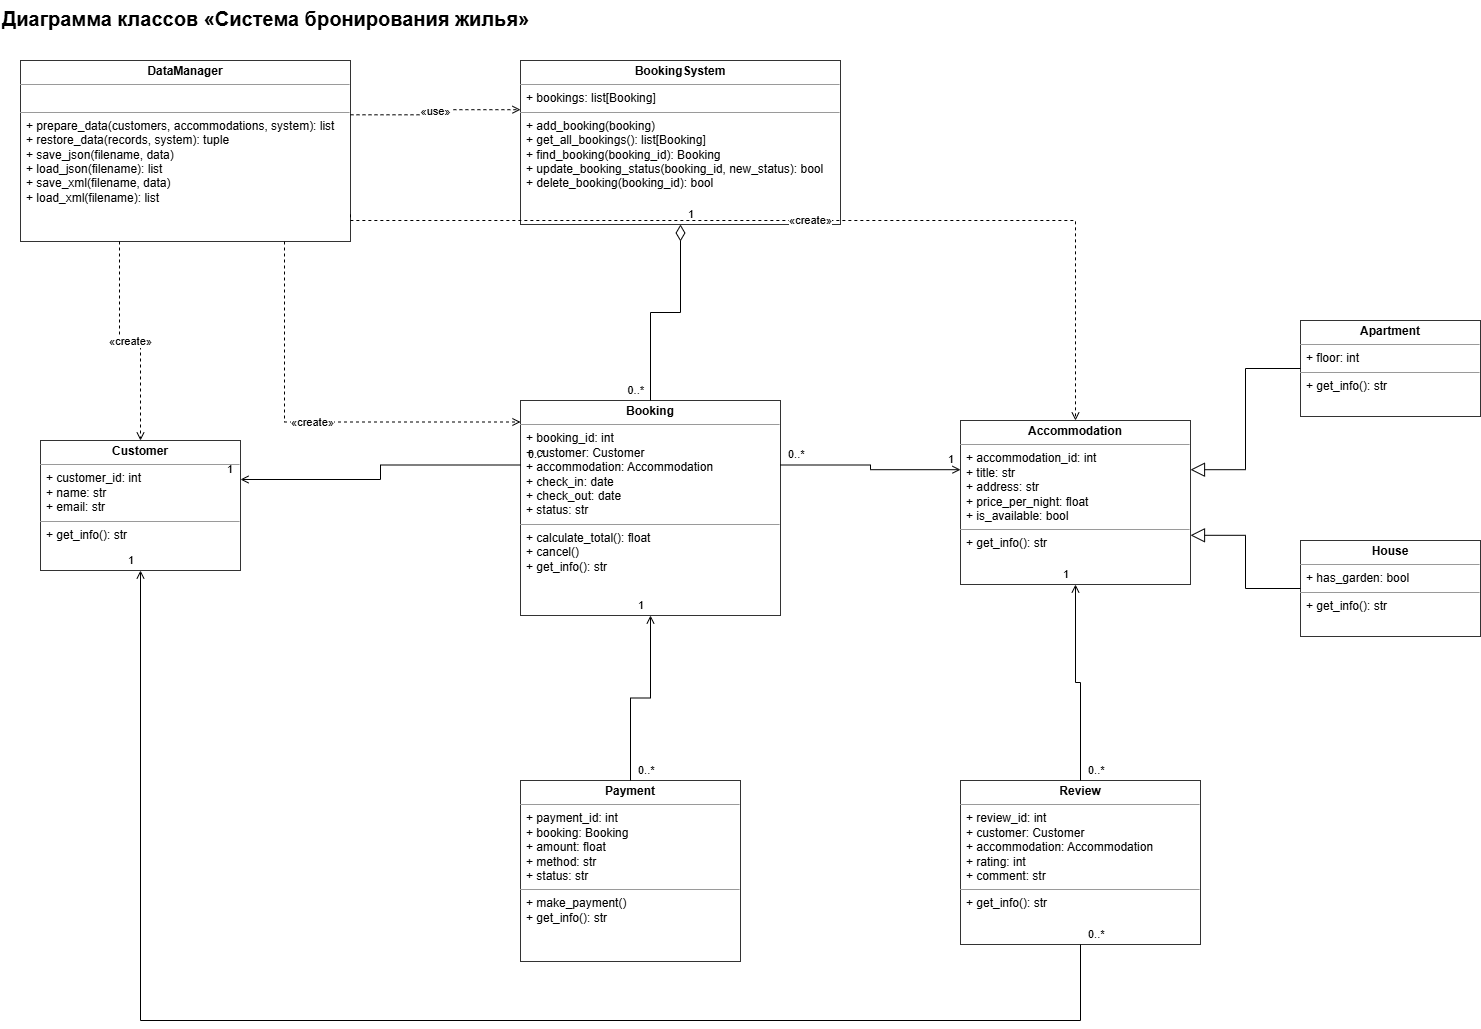

The diagram above was exported from draw.io. Its source (the exported page's mxGraphModel, read from the mxfile embedded in the PNG):
<mxGraphModel dx="1331" dy="1620" grid="1" gridSize="10" guides="1" tooltips="1" connect="1" arrows="1" fold="1" page="0" pageScale="1" pageWidth="827" pageHeight="1169" math="0" shadow="0">
  <root>
    <mxCell id="0" />
    <mxCell id="1" parent="0" />
    <mxCell id="c3" parent="1" style="text;html=1;fontSize=20;fontStyle=1;align=left;verticalAlign=top;" value="Диаграмма классов «Система бронирования жилья»" vertex="1">
      <mxGeometry height="30" width="900" x="40" y="-20" as="geometry" />
    </mxCell>
    <mxCell id="c4" parent="1" style="verticalAlign=top;align=left;overflow=fill;html=1;whiteSpace=wrap;fontSize=12;fillColor=#FFFFFF;strokeColor=#333333;" value="&lt;p style='margin:0;margin-top:4px;text-align:center;'&gt;&lt;b&gt;DataManager&lt;/b&gt;&lt;/p&gt;&lt;hr size='1'/&gt;&lt;p style='margin:0;'&gt;&amp;nbsp;&lt;/p&gt;&lt;hr size='1'/&gt;&lt;p style='margin:0;margin-left:6px;'&gt;+ prepare_data(customers, accommodations, system): list&lt;br/&gt;+ restore_data(records, system): tuple&lt;br/&gt;+ save_json(filename, data)&lt;br/&gt;+ load_json(filename): list&lt;br/&gt;+ save_xml(filename, data)&lt;br/&gt;+ load_xml(filename): list&lt;/p&gt;" vertex="1">
      <mxGeometry height="181" width="330" x="60" y="40" as="geometry" />
    </mxCell>
    <mxCell id="c5" parent="1" style="verticalAlign=top;align=left;overflow=fill;html=1;whiteSpace=wrap;fontSize=12;fillColor=#FFFFFF;strokeColor=#333333;" value="&lt;p style='margin:0;margin-top:4px;text-align:center;'&gt;&lt;b&gt;BookingSystem&lt;/b&gt;&lt;/p&gt;&lt;hr size='1'/&gt;&lt;p style='margin:0;margin-left:6px;'&gt;+ bookings: list[Booking]&lt;/p&gt;&lt;hr size='1'/&gt;&lt;p style='margin:0;margin-left:6px;'&gt;+ add_booking(booking)&lt;br/&gt;+ get_all_bookings(): list[Booking]&lt;br/&gt;+ find_booking(booking_id): Booking&lt;br/&gt;+ update_booking_status(booking_id, new_status): bool&lt;br/&gt;+ delete_booking(booking_id): bool&lt;/p&gt;" vertex="1">
      <mxGeometry height="164" width="320" x="560" y="40" as="geometry" />
    </mxCell>
    <mxCell id="c6" parent="1" style="verticalAlign=top;align=left;overflow=fill;html=1;whiteSpace=wrap;fontSize=12;fillColor=#FFFFFF;strokeColor=#333333;" value="&lt;p style='margin:0;margin-top:4px;text-align:center;'&gt;&lt;b&gt;Customer&lt;/b&gt;&lt;/p&gt;&lt;hr size='1'/&gt;&lt;p style='margin:0;margin-left:6px;'&gt;+ customer_id: int&lt;br/&gt;+ name: str&lt;br/&gt;+ email: str&lt;/p&gt;&lt;hr size='1'/&gt;&lt;p style='margin:0;margin-left:6px;'&gt;+ get_info(): str&lt;/p&gt;" vertex="1">
      <mxGeometry height="130" width="200" x="80" y="420" as="geometry" />
    </mxCell>
    <mxCell id="c7" parent="1" style="verticalAlign=top;align=left;overflow=fill;html=1;whiteSpace=wrap;fontSize=12;fillColor=#FFFFFF;strokeColor=#333333;" value="&lt;p style='margin:0;margin-top:4px;text-align:center;'&gt;&lt;b&gt;Booking&lt;/b&gt;&lt;/p&gt;&lt;hr size='1'/&gt;&lt;p style='margin:0;margin-left:6px;'&gt;+ booking_id: int&lt;br/&gt;+ customer: Customer&lt;br/&gt;+ accommodation: Accommodation&lt;br/&gt;+ check_in: date&lt;br/&gt;+ check_out: date&lt;br/&gt;+ status: str&lt;/p&gt;&lt;hr size='1'/&gt;&lt;p style='margin:0;margin-left:6px;'&gt;+ calculate_total(): float&lt;br/&gt;+ cancel()&lt;br/&gt;+ get_info(): str&lt;/p&gt;" vertex="1">
      <mxGeometry height="215" width="260" x="560" y="380" as="geometry" />
    </mxCell>
    <mxCell id="c8" parent="1" style="verticalAlign=top;align=left;overflow=fill;html=1;whiteSpace=wrap;fontSize=12;fillColor=#FFFFFF;strokeColor=#333333;" value="&lt;p style='margin:0;margin-top:4px;text-align:center;'&gt;&lt;b&gt;Accommodation&lt;/b&gt;&lt;/p&gt;&lt;hr size='1'/&gt;&lt;p style='margin:0;margin-left:6px;'&gt;+ accommodation_id: int&lt;br/&gt;+ title: str&lt;br/&gt;+ address: str&lt;br/&gt;+ price_per_night: float&lt;br/&gt;+ is_available: bool&lt;/p&gt;&lt;hr size='1'/&gt;&lt;p style='margin:0;margin-left:6px;'&gt;+ get_info(): str&lt;/p&gt;" vertex="1">
      <mxGeometry height="164" width="230" x="1000" y="400" as="geometry" />
    </mxCell>
    <mxCell id="c9" parent="1" style="verticalAlign=top;align=left;overflow=fill;html=1;whiteSpace=wrap;fontSize=12;fillColor=#FFFFFF;strokeColor=#333333;" value="&lt;p style='margin:0;margin-top:4px;text-align:center;'&gt;&lt;b&gt;Apartment&lt;/b&gt;&lt;/p&gt;&lt;hr size='1'/&gt;&lt;p style='margin:0;margin-left:6px;'&gt;+ floor: int&lt;/p&gt;&lt;hr size='1'/&gt;&lt;p style='margin:0;margin-left:6px;'&gt;+ get_info(): str&lt;/p&gt;" vertex="1">
      <mxGeometry height="96" width="180" x="1340" y="300" as="geometry" />
    </mxCell>
    <mxCell id="c10" parent="1" style="verticalAlign=top;align=left;overflow=fill;html=1;whiteSpace=wrap;fontSize=12;fillColor=#FFFFFF;strokeColor=#333333;" value="&lt;p style='margin:0;margin-top:4px;text-align:center;'&gt;&lt;b&gt;House&lt;/b&gt;&lt;/p&gt;&lt;hr size='1'/&gt;&lt;p style='margin:0;margin-left:6px;'&gt;+ has_garden: bool&lt;/p&gt;&lt;hr size='1'/&gt;&lt;p style='margin:0;margin-left:6px;'&gt;+ get_info(): str&lt;/p&gt;" vertex="1">
      <mxGeometry height="96" width="180" x="1340" y="520" as="geometry" />
    </mxCell>
    <mxCell id="c11" parent="1" style="verticalAlign=top;align=left;overflow=fill;html=1;whiteSpace=wrap;fontSize=12;fillColor=#FFFFFF;strokeColor=#333333;" value="&lt;p style='margin:0;margin-top:4px;text-align:center;'&gt;&lt;b&gt;Payment&lt;/b&gt;&lt;/p&gt;&lt;hr size='1'/&gt;&lt;p style='margin:0;margin-left:6px;'&gt;+ payment_id: int&lt;br/&gt;+ booking: Booking&lt;br/&gt;+ amount: float&lt;br/&gt;+ method: str&lt;br/&gt;+ status: str&lt;/p&gt;&lt;hr size='1'/&gt;&lt;p style='margin:0;margin-left:6px;'&gt;+ make_payment()&lt;br/&gt;+ get_info(): str&lt;/p&gt;" vertex="1">
      <mxGeometry height="181" width="220" x="560" y="760" as="geometry" />
    </mxCell>
    <mxCell id="c12" parent="1" style="verticalAlign=top;align=left;overflow=fill;html=1;whiteSpace=wrap;fontSize=12;fillColor=#FFFFFF;strokeColor=#333333;" value="&lt;p style='margin:0;margin-top:4px;text-align:center;'&gt;&lt;b&gt;Review&lt;/b&gt;&lt;/p&gt;&lt;hr size='1'/&gt;&lt;p style='margin:0;margin-left:6px;'&gt;+ review_id: int&lt;br/&gt;+ customer: Customer&lt;br/&gt;+ accommodation: Accommodation&lt;br/&gt;+ rating: int&lt;br/&gt;+ comment: str&lt;/p&gt;&lt;hr size='1'/&gt;&lt;p style='margin:0;margin-left:6px;'&gt;+ get_info(): str&lt;/p&gt;" vertex="1">
      <mxGeometry height="164" width="240" x="1000" y="760" as="geometry" />
    </mxCell>
    <mxCell id="c13" edge="1" parent="1" source="c9" style="edgeStyle=orthogonalEdgeStyle;rounded=0;html=1;endArrow=block;endFill=0;endSize=12;exitX=0;exitY=0.5;exitDx=0;exitDy=0;entryX=1;entryY=0.3;entryDx=0;entryDy=0;fontSize=11;" target="c8" value="">
      <mxGeometry relative="1" as="geometry" />
    </mxCell>
    <mxCell id="c14" edge="1" parent="1" source="c10" style="edgeStyle=orthogonalEdgeStyle;rounded=0;html=1;endArrow=block;endFill=0;endSize=12;exitX=0;exitY=0.5;exitDx=0;exitDy=0;entryX=1;entryY=0.7;entryDx=0;entryDy=0;fontSize=11;" target="c8" value="">
      <mxGeometry relative="1" as="geometry" />
    </mxCell>
    <mxCell id="c15" edge="1" parent="1" source="c5" style="edgeStyle=orthogonalEdgeStyle;rounded=0;html=1;startArrow=diamondThin;startFill=0;startSize=14;endArrow=none;exitX=0.5;exitY=1;exitDx=0;exitDy=0;entryX=0.5;entryY=0;entryDx=0;entryDy=0;fontSize=11;" target="c7" value="">
      <mxGeometry relative="1" as="geometry" />
    </mxCell>
    <mxCell id="c16" connectable="0" parent="c15" style="edgeLabel;resizable=0;html=1;align=left;verticalAlign=bottom;fontSize=11;labelBackgroundColor=none;" value="1" vertex="1">
      <mxGeometry relative="1" x="-1" as="geometry">
        <mxPoint x="6" y="-2" as="offset" />
      </mxGeometry>
    </mxCell>
    <mxCell id="c17" connectable="0" parent="c15" style="edgeLabel;resizable=0;html=1;align=right;verticalAlign=bottom;fontSize=11;labelBackgroundColor=none;" value="0..*" vertex="1">
      <mxGeometry relative="1" x="1" as="geometry">
        <mxPoint x="-6" y="-2" as="offset" />
      </mxGeometry>
    </mxCell>
    <mxCell id="c18" edge="1" parent="1" source="c7" style="edgeStyle=orthogonalEdgeStyle;rounded=0;html=1;endArrow=open;endFill=0;exitX=0;exitY=0.3;exitDx=0;exitDy=0;entryX=1;entryY=0.3;entryDx=0;entryDy=0;fontSize=11;" target="c6" value="">
      <mxGeometry relative="1" as="geometry" />
    </mxCell>
    <mxCell id="c19" connectable="0" parent="c18" style="edgeLabel;resizable=0;html=1;align=left;verticalAlign=bottom;fontSize=11;labelBackgroundColor=none;" value="0..*" vertex="1">
      <mxGeometry relative="1" x="-1" as="geometry">
        <mxPoint x="6" y="-2" as="offset" />
      </mxGeometry>
    </mxCell>
    <mxCell id="c20" connectable="0" parent="c18" style="edgeLabel;resizable=0;html=1;align=right;verticalAlign=bottom;fontSize=11;labelBackgroundColor=none;" value="1" vertex="1">
      <mxGeometry relative="1" x="1" as="geometry">
        <mxPoint x="-6" y="-2" as="offset" />
      </mxGeometry>
    </mxCell>
    <mxCell id="c21" edge="1" parent="1" source="c7" style="edgeStyle=orthogonalEdgeStyle;rounded=0;html=1;endArrow=open;endFill=0;exitX=1;exitY=0.3;exitDx=0;exitDy=0;entryX=0;entryY=0.3;entryDx=0;entryDy=0;fontSize=11;" target="c8" value="">
      <mxGeometry relative="1" as="geometry" />
    </mxCell>
    <mxCell id="c22" connectable="0" parent="c21" style="edgeLabel;resizable=0;html=1;align=left;verticalAlign=bottom;fontSize=11;labelBackgroundColor=none;" value="0..*" vertex="1">
      <mxGeometry relative="1" x="-1" as="geometry">
        <mxPoint x="6" y="-2" as="offset" />
      </mxGeometry>
    </mxCell>
    <mxCell id="c23" connectable="0" parent="c21" style="edgeLabel;resizable=0;html=1;align=right;verticalAlign=bottom;fontSize=11;labelBackgroundColor=none;" value="1" vertex="1">
      <mxGeometry relative="1" x="1" as="geometry">
        <mxPoint x="-6" y="-2" as="offset" />
      </mxGeometry>
    </mxCell>
    <mxCell id="c24" edge="1" parent="1" source="c11" style="edgeStyle=orthogonalEdgeStyle;rounded=0;html=1;endArrow=open;endFill=0;exitX=0.5;exitY=0;exitDx=0;exitDy=0;entryX=0.5;entryY=1;entryDx=0;entryDy=0;fontSize=11;" target="c7" value="">
      <mxGeometry relative="1" as="geometry" />
    </mxCell>
    <mxCell id="c25" connectable="0" parent="c24" style="edgeLabel;resizable=0;html=1;align=left;verticalAlign=bottom;fontSize=11;labelBackgroundColor=none;" value="0..*" vertex="1">
      <mxGeometry relative="1" x="-1" as="geometry">
        <mxPoint x="6" y="-2" as="offset" />
      </mxGeometry>
    </mxCell>
    <mxCell id="c26" connectable="0" parent="c24" style="edgeLabel;resizable=0;html=1;align=right;verticalAlign=bottom;fontSize=11;labelBackgroundColor=none;" value="1" vertex="1">
      <mxGeometry relative="1" x="1" as="geometry">
        <mxPoint x="-6" y="-2" as="offset" />
      </mxGeometry>
    </mxCell>
    <mxCell id="c27" edge="1" parent="1" source="c12" style="edgeStyle=orthogonalEdgeStyle;rounded=0;html=1;endArrow=open;endFill=0;exitX=0.5;exitY=0;exitDx=0;exitDy=0;entryX=0.5;entryY=1;entryDx=0;entryDy=0;fontSize=11;" target="c8" value="">
      <mxGeometry relative="1" as="geometry" />
    </mxCell>
    <mxCell id="c28" connectable="0" parent="c27" style="edgeLabel;resizable=0;html=1;align=left;verticalAlign=bottom;fontSize=11;labelBackgroundColor=none;" value="0..*" vertex="1">
      <mxGeometry relative="1" x="-1" as="geometry">
        <mxPoint x="6" y="-2" as="offset" />
      </mxGeometry>
    </mxCell>
    <mxCell id="c29" connectable="0" parent="c27" style="edgeLabel;resizable=0;html=1;align=right;verticalAlign=bottom;fontSize=11;labelBackgroundColor=none;" value="1" vertex="1">
      <mxGeometry relative="1" x="1" as="geometry">
        <mxPoint x="-6" y="-2" as="offset" />
      </mxGeometry>
    </mxCell>
    <mxCell id="c30" edge="1" parent="1" source="c12" style="edgeStyle=orthogonalEdgeStyle;rounded=0;html=1;endArrow=open;endFill=0;exitX=0.5;exitY=1;exitDx=0;exitDy=0;entryX=0.5;entryY=1;entryDx=0;entryDy=0;fontSize=11;" target="c6" value="">
      <mxGeometry relative="1" as="geometry">
        <Array as="points">
          <mxPoint x="1120" y="1000" />
          <mxPoint x="180" y="1000" />
        </Array>
      </mxGeometry>
    </mxCell>
    <mxCell id="c31" connectable="0" parent="c30" style="edgeLabel;resizable=0;html=1;align=left;verticalAlign=bottom;fontSize=11;labelBackgroundColor=none;" value="0..*" vertex="1">
      <mxGeometry relative="1" x="-1" as="geometry">
        <mxPoint x="6" y="-2" as="offset" />
      </mxGeometry>
    </mxCell>
    <mxCell id="c32" connectable="0" parent="c30" style="edgeLabel;resizable=0;html=1;align=right;verticalAlign=bottom;fontSize=11;labelBackgroundColor=none;" value="1" vertex="1">
      <mxGeometry relative="1" x="1" as="geometry">
        <mxPoint x="-6" y="-2" as="offset" />
      </mxGeometry>
    </mxCell>
    <mxCell id="c33" edge="1" parent="1" source="c4" style="edgeStyle=orthogonalEdgeStyle;rounded=0;html=1;endArrow=open;endFill=0;dashed=1;exitX=1;exitY=0.3;exitDx=0;exitDy=0;entryX=0;entryY=0.3;entryDx=0;entryDy=0;fontSize=11;" target="c5" value="«use»">
      <mxGeometry relative="1" as="geometry" />
    </mxCell>
    <mxCell id="c34" edge="1" parent="1" source="c4" style="edgeStyle=orthogonalEdgeStyle;rounded=0;html=1;endArrow=open;endFill=0;dashed=1;exitX=0.3;exitY=1;exitDx=0;exitDy=0;entryX=0.5;entryY=0;entryDx=0;entryDy=0;fontSize=11;" target="c6" value="«create»">
      <mxGeometry relative="1" as="geometry" />
    </mxCell>
    <mxCell id="c35" edge="1" parent="1" source="c4" style="edgeStyle=orthogonalEdgeStyle;rounded=0;html=1;endArrow=open;endFill=0;dashed=1;exitX=0.8;exitY=1;exitDx=0;exitDy=0;entryX=0;entryY=0.1;entryDx=0;entryDy=0;fontSize=11;" target="c7" value="«create»">
      <mxGeometry relative="1" as="geometry" />
    </mxCell>
    <mxCell id="c36" edge="1" parent="1" source="c4" style="edgeStyle=orthogonalEdgeStyle;rounded=0;html=1;endArrow=open;endFill=0;dashed=1;exitX=1;exitY=0.85;exitDx=0;exitDy=0;entryX=0.5;entryY=0;entryDx=0;entryDy=0;fontSize=11;" target="c8" value="«create»">
      <mxGeometry relative="1" as="geometry">
        <Array as="points">
          <mxPoint x="1115" y="200" />
        </Array>
      </mxGeometry>
    </mxCell>
  </root>
</mxGraphModel>